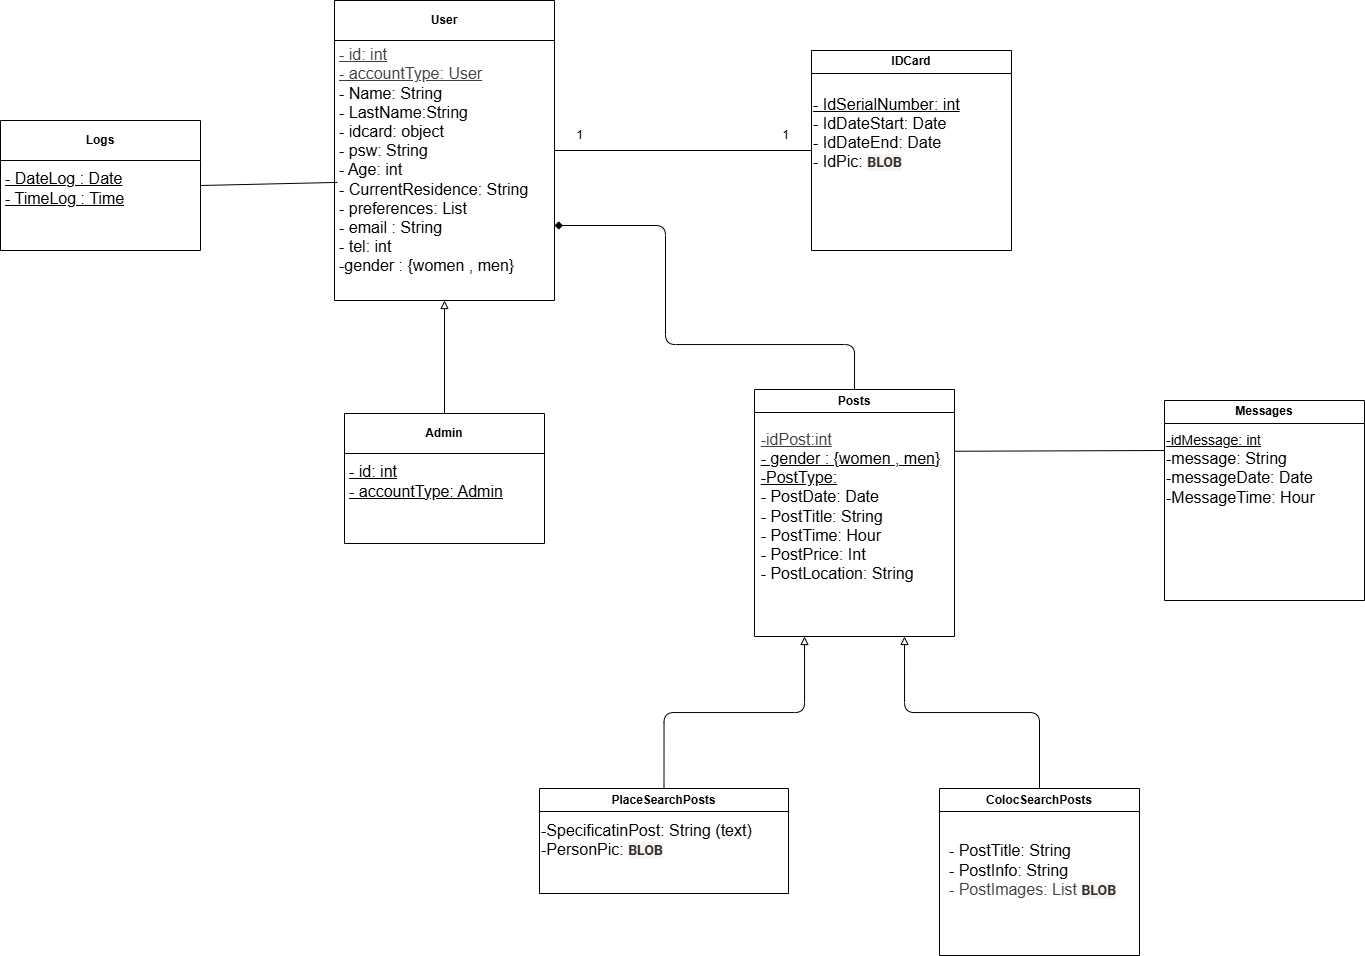

The diagram above was exported from draw.io. Its source (the exported page's mxGraphModel, read from the mxfile embedded in the PNG):
<mxGraphModel dx="1635" dy="441" grid="0" gridSize="10" guides="1" tooltips="1" connect="1" arrows="1" fold="1" page="1" pageScale="1" pageWidth="850" pageHeight="1100" background="#ffffff" math="0" shadow="0">
  <root>
    <mxCell id="0" />
    <mxCell id="1" parent="0" />
    <mxCell id="2" value="User" style="swimlane;whiteSpace=wrap;html=1;startSize=40;" parent="1" vertex="1">
      <mxGeometry x="110" y="120" width="220" height="300" as="geometry" />
    </mxCell>
    <mxCell id="4" value="&lt;div&gt;&lt;font style=&quot;color: rgb(63, 63, 63); scrollbar-color: rgb(226, 226, 226) rgb(251, 251, 251); text-align: center;&quot; size=&quot;3&quot;&gt;&lt;u style=&quot;color: rgb(63, 63, 63); scrollbar-color: rgb(226, 226, 226) rgb(251, 251, 251);&quot;&gt;- id: int&lt;/u&gt;&lt;/font&gt;&lt;/div&gt;&lt;div&gt;&lt;u style=&quot;color: rgb(63, 63, 63); font-size: medium; text-align: center; background-color: transparent; scrollbar-color: rgb(226, 226, 226) rgb(251, 251, 251);&quot;&gt;- accountType: User&lt;/u&gt;&lt;/div&gt;&lt;font size=&quot;3&quot;&gt;- Name: String&lt;/font&gt;&lt;div&gt;&lt;font size=&quot;3&quot;&gt;- LastName:String&lt;/font&gt;&lt;/div&gt;&lt;div&gt;&lt;font size=&quot;3&quot;&gt;- idcard: object&lt;/font&gt;&lt;/div&gt;&lt;div&gt;&lt;font size=&quot;3&quot;&gt;- psw: String&lt;/font&gt;&lt;/div&gt;&lt;div&gt;&lt;font size=&quot;3&quot;&gt;- Age: int&lt;/font&gt;&lt;/div&gt;&lt;div&gt;&lt;font size=&quot;3&quot;&gt;- CurrentResidence: String&lt;/font&gt;&lt;/div&gt;&lt;div&gt;&lt;font size=&quot;3&quot;&gt;- preferences: List&lt;/font&gt;&lt;/div&gt;&lt;div&gt;&lt;font size=&quot;3&quot;&gt;- email : String&lt;/font&gt;&lt;/div&gt;&lt;div&gt;&lt;font size=&quot;3&quot;&gt;- tel: int&lt;/font&gt;&lt;/div&gt;&lt;div&gt;&lt;font size=&quot;3&quot;&gt;-gender : {women , men}&lt;/font&gt;&lt;/div&gt;&lt;div&gt;&amp;nbsp;&lt;/div&gt;" style="text;html=1;align=left;verticalAlign=middle;resizable=0;points=[];autosize=1;strokeColor=none;fillColor=none;" parent="2" vertex="1">
      <mxGeometry x="3" y="38" width="207" height="257" as="geometry" />
    </mxCell>
    <mxCell id="5" style="edgeStyle=orthogonalEdgeStyle;html=1;exitX=0.5;exitY=0;exitDx=0;exitDy=0;entryX=0.5;entryY=1;entryDx=0;entryDy=0;endArrow=block;endFill=0;jumpSize=10;" parent="1" source="3" target="2" edge="1">
      <mxGeometry relative="1" as="geometry" />
    </mxCell>
    <mxCell id="3" value="Admin" style="swimlane;whiteSpace=wrap;html=1;startSize=40;" parent="1" vertex="1">
      <mxGeometry x="120" y="533" width="200" height="130" as="geometry" />
    </mxCell>
    <mxCell id="12" value="&lt;font size=&quot;3&quot;&gt;&lt;u&gt;- id: int&lt;/u&gt;&lt;/font&gt;&lt;div&gt;&lt;font size=&quot;3&quot;&gt;&lt;u&gt;- accountType: Admin&lt;/u&gt;&lt;/font&gt;&lt;/div&gt;" style="text;html=1;align=left;verticalAlign=middle;resizable=0;points=[];autosize=1;strokeColor=none;fillColor=none;" parent="3" vertex="1">
      <mxGeometry x="3" y="43" width="172" height="50" as="geometry" />
    </mxCell>
    <mxCell id="8" style="edgeStyle=orthogonalEdgeStyle;html=1;exitX=0;exitY=0.5;exitDx=0;exitDy=0;entryX=1;entryY=0.5;entryDx=0;entryDy=0;endArrow=none;endFill=0;" parent="1" source="6" target="2" edge="1">
      <mxGeometry relative="1" as="geometry">
        <mxPoint x="430" y="230" as="targetPoint" />
      </mxGeometry>
    </mxCell>
    <mxCell id="6" value="IDCard" style="swimlane;whiteSpace=wrap;html=1;" parent="1" vertex="1">
      <mxGeometry x="587" y="170" width="200" height="200" as="geometry" />
    </mxCell>
    <mxCell id="7" value="&lt;div&gt;&lt;font size=&quot;3&quot;&gt;&lt;u&gt;- IdSerialNumber: int&lt;/u&gt;&lt;/font&gt;&lt;/div&gt;&lt;div&gt;&lt;font size=&quot;3&quot;&gt;- IdDateStart: Date&lt;/font&gt;&lt;/div&gt;&lt;div&gt;&lt;font size=&quot;3&quot;&gt;- IdDateEnd: Date&lt;/font&gt;&lt;/div&gt;&lt;div&gt;&lt;font size=&quot;3&quot;&gt;- IdPic:&amp;nbsp;&lt;/font&gt;&lt;span style=&quot;background-color: rgb(248, 244, 241); color: rgba(0, 0, 0, 0.8); font-family: Roboto, Helvetica, sans-serif; font-size: 14px; font-weight: 700; text-wrap-mode: wrap;&quot;&gt;BLOB&lt;/span&gt;&lt;/div&gt;" style="text;html=1;align=left;verticalAlign=middle;resizable=0;points=[];autosize=1;strokeColor=none;fillColor=none;" parent="6" vertex="1">
      <mxGeometry y="38" width="165" height="89" as="geometry" />
    </mxCell>
    <mxCell id="9" value="1" style="text;html=1;align=center;verticalAlign=middle;resizable=0;points=[];autosize=1;strokeColor=none;fillColor=none;" parent="1" vertex="1">
      <mxGeometry x="340" y="240" width="30" height="30" as="geometry" />
    </mxCell>
    <mxCell id="11" value="1" style="text;html=1;align=center;verticalAlign=middle;resizable=0;points=[];autosize=1;strokeColor=none;fillColor=none;" parent="1" vertex="1">
      <mxGeometry x="546" y="240" width="30" height="30" as="geometry" />
    </mxCell>
    <mxCell id="21" style="edgeStyle=orthogonalEdgeStyle;html=1;exitX=0.5;exitY=0;exitDx=0;exitDy=0;entryX=1;entryY=0.75;entryDx=0;entryDy=0;endArrow=diamond;endFill=1;startArrow=none;startFill=0;" parent="1" source="13" target="2" edge="1">
      <mxGeometry relative="1" as="geometry">
        <Array as="points">
          <mxPoint x="630" y="464" />
          <mxPoint x="441" y="464" />
          <mxPoint x="441" y="345" />
        </Array>
      </mxGeometry>
    </mxCell>
    <mxCell id="28" style="edgeStyle=none;html=1;exitX=1;exitY=0.25;exitDx=0;exitDy=0;entryX=0;entryY=0.25;entryDx=0;entryDy=0;endArrow=none;endFill=0;" edge="1" parent="1" source="13" target="24">
      <mxGeometry relative="1" as="geometry">
        <mxPoint x="790.4203252377717" y="556.8695652173914" as="targetPoint" />
      </mxGeometry>
    </mxCell>
    <mxCell id="13" value="Posts" style="swimlane;whiteSpace=wrap;html=1;" parent="1" vertex="1">
      <mxGeometry x="530" y="509" width="200" height="247" as="geometry" />
    </mxCell>
    <mxCell id="14" value="&lt;div style=&quot;text-align: left;&quot;&gt;&lt;u style=&quot;color: rgb(63, 63, 63); font-size: medium; background-color: transparent;&quot;&gt;-idPost:int&lt;/u&gt;&lt;/div&gt;&lt;div style=&quot;text-align: left;&quot;&gt;&lt;font size=&quot;3&quot;&gt;&lt;u&gt;- gender : {women , men}&lt;/u&gt;&lt;/font&gt;&lt;/div&gt;&lt;div style=&quot;text-align: left;&quot;&gt;&lt;font size=&quot;3&quot;&gt;&lt;u&gt;-PostType:&lt;/u&gt;&lt;/font&gt;&lt;/div&gt;&lt;div style=&quot;text-align: left;&quot;&gt;&lt;font size=&quot;3&quot;&gt;- PostDate: Date&lt;/font&gt;&lt;/div&gt;&lt;div style=&quot;text-align: left;&quot;&gt;&lt;font size=&quot;3&quot;&gt;- PostTitle: String&lt;/font&gt;&lt;/div&gt;&lt;div style=&quot;text-align: left;&quot;&gt;&lt;font size=&quot;3&quot;&gt;- PostTime: Hour&lt;/font&gt;&lt;/div&gt;&lt;div style=&quot;text-align: left;&quot;&gt;&lt;font size=&quot;3&quot;&gt;- PostPrice: Int&lt;/font&gt;&lt;/div&gt;&lt;div style=&quot;text-align: left;&quot;&gt;&lt;font size=&quot;3&quot;&gt;- PostLocation: String&lt;/font&gt;&lt;/div&gt;" style="text;html=1;align=center;verticalAlign=middle;resizable=0;points=[];autosize=1;strokeColor=none;fillColor=none;" parent="13" vertex="1">
      <mxGeometry x="-3" y="34" width="198" height="166" as="geometry" />
    </mxCell>
    <mxCell id="15" value="PlaceSearchPosts" style="swimlane;whiteSpace=wrap;html=1;" parent="1" vertex="1">
      <mxGeometry x="315" y="908" width="249" height="105" as="geometry" />
    </mxCell>
    <mxCell id="16" value="&lt;div&gt;&lt;font size=&quot;3&quot;&gt;-SpecificatinPost: String (text)&lt;/font&gt;&lt;/div&gt;&lt;div&gt;&lt;font size=&quot;3&quot;&gt;-PersonPic:&amp;nbsp;&lt;/font&gt;&lt;span style=&quot;background-color: rgb(248, 244, 241); color: rgba(0, 0, 0, 0.8); font-family: Roboto, Helvetica, sans-serif; font-size: 14px; font-weight: 700; text-wrap-mode: wrap;&quot;&gt;BLOB&lt;/span&gt;&lt;/div&gt;" style="text;html=1;align=left;verticalAlign=middle;resizable=0;points=[];autosize=1;strokeColor=none;fillColor=none;" parent="15" vertex="1">
      <mxGeometry y="27" width="229" height="50" as="geometry" />
    </mxCell>
    <mxCell id="17" style="edgeStyle=orthogonalEdgeStyle;html=1;exitX=0.5;exitY=0;exitDx=0;exitDy=0;entryX=0.25;entryY=1;entryDx=0;entryDy=0;endArrow=block;endFill=0;" parent="1" source="15" target="13" edge="1">
      <mxGeometry relative="1" as="geometry" />
    </mxCell>
    <mxCell id="20" style="edgeStyle=orthogonalEdgeStyle;html=1;exitX=0.5;exitY=0;exitDx=0;exitDy=0;entryX=0.75;entryY=1;entryDx=0;entryDy=0;endArrow=block;endFill=0;" parent="1" source="18" target="13" edge="1">
      <mxGeometry relative="1" as="geometry" />
    </mxCell>
    <mxCell id="18" value="ColocSearchPosts" style="swimlane;whiteSpace=wrap;html=1;" parent="1" vertex="1">
      <mxGeometry x="715" y="908" width="200" height="167" as="geometry" />
    </mxCell>
    <mxCell id="19" value="&lt;div style=&quot;text-align: left;&quot;&gt;&lt;br&gt;&lt;/div&gt;&lt;div style=&quot;text-align: left;&quot;&gt;&lt;font size=&quot;3&quot;&gt;- PostTitle: String&lt;/font&gt;&lt;/div&gt;&lt;div style=&quot;text-align: left;&quot;&gt;&lt;font size=&quot;3&quot;&gt;- PostInfo: String&lt;/font&gt;&lt;/div&gt;&lt;div style=&quot;text-align: left;&quot;&gt;&lt;font style=&quot;color: rgb(63, 63, 63); background-color: transparent;&quot; size=&quot;3&quot;&gt;- PostImages: List&amp;nbsp;&lt;/font&gt;&lt;span style=&quot;text-wrap-mode: wrap; background-color: rgb(248, 244, 241); font-family: Roboto, Helvetica, sans-serif; font-size: 14px; font-weight: 700; color: rgba(0, 0, 0, 0.8);&quot;&gt;BLOB&lt;/span&gt;&lt;/div&gt;&lt;div style=&quot;text-align: left;&quot;&gt;&lt;br&gt;&lt;/div&gt;" style="text;html=1;align=center;verticalAlign=middle;resizable=0;points=[];autosize=1;strokeColor=none;fillColor=none;" parent="18" vertex="1">
      <mxGeometry y="33" width="185" height="98" as="geometry" />
    </mxCell>
    <mxCell id="24" value="Messages" style="swimlane;whiteSpace=wrap;html=1;" vertex="1" parent="1">
      <mxGeometry x="940" y="520" width="200" height="200" as="geometry" />
    </mxCell>
    <mxCell id="27" value="&lt;font style=&quot;font-size: 14px;&quot;&gt;&lt;u style=&quot;&quot;&gt;-idMessage: int&lt;/u&gt;&lt;/font&gt;&lt;div&gt;&lt;font size=&quot;3&quot;&gt;-message: String&lt;/font&gt;&lt;/div&gt;&lt;div&gt;&lt;font size=&quot;3&quot;&gt;-messageDate: Date&lt;/font&gt;&lt;/div&gt;&lt;div&gt;&lt;font size=&quot;3&quot;&gt;-MessageTime: Hour&lt;/font&gt;&lt;/div&gt;" style="text;html=1;align=left;verticalAlign=middle;resizable=0;points=[];autosize=1;strokeColor=none;fillColor=none;" vertex="1" parent="24">
      <mxGeometry y="25" width="167" height="87" as="geometry" />
    </mxCell>
    <mxCell id="29" value="Logs" style="swimlane;whiteSpace=wrap;html=1;startSize=40;" vertex="1" parent="1">
      <mxGeometry x="-224" y="240" width="200" height="130" as="geometry" />
    </mxCell>
    <mxCell id="30" value="&lt;font size=&quot;3&quot;&gt;&lt;u&gt;- DateLog : Date&lt;/u&gt;&lt;/font&gt;&lt;div&gt;&lt;font size=&quot;3&quot;&gt;&lt;u&gt;- TimeLog : Time&lt;/u&gt;&lt;/font&gt;&lt;/div&gt;" style="text;html=1;align=left;verticalAlign=middle;resizable=0;points=[];autosize=1;strokeColor=none;fillColor=none;" vertex="1" parent="29">
      <mxGeometry x="3" y="43" width="137" height="50" as="geometry" />
    </mxCell>
    <mxCell id="31" style="edgeStyle=none;html=1;exitX=1;exitY=0.5;exitDx=0;exitDy=0;entryX=0;entryY=0.56;entryDx=0;entryDy=0;entryPerimeter=0;endArrow=none;endFill=0;" edge="1" parent="1" source="29" target="4">
      <mxGeometry relative="1" as="geometry" />
    </mxCell>
  </root>
</mxGraphModel>